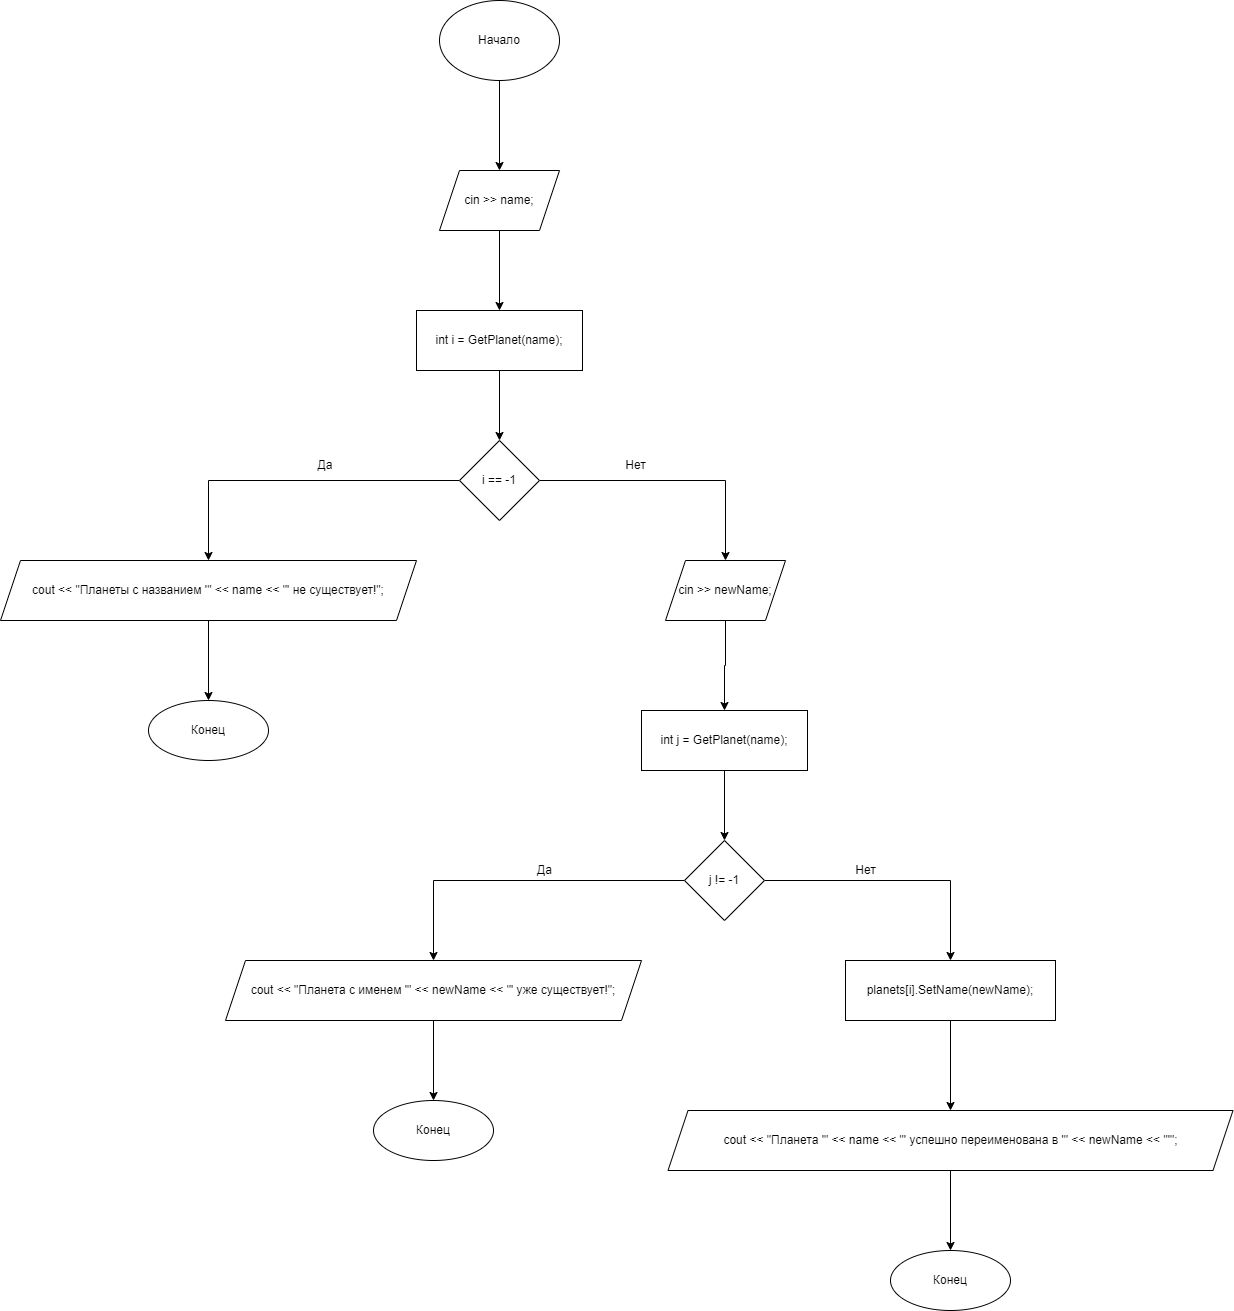

The diagram above was exported from draw.io. Its source (the exported page's mxGraphModel, read from the mxfile embedded in the PNG):
<mxGraphModel dx="1865" dy="649" grid="1" gridSize="10" guides="1" tooltips="1" connect="1" arrows="1" fold="1" page="1" pageScale="1" pageWidth="827" pageHeight="1169" math="0" shadow="0">
  <root>
    <mxCell id="0" />
    <mxCell id="1" parent="0" />
    <mxCell id="NbzvQ5DiCoWYN1XuFfyF-2" value="" style="edgeStyle=orthogonalEdgeStyle;rounded=0;orthogonalLoop=1;jettySize=auto;html=1;" parent="1" source="NbzvQ5DiCoWYN1XuFfyF-3" target="NbzvQ5DiCoWYN1XuFfyF-5" edge="1">
      <mxGeometry relative="1" as="geometry" />
    </mxCell>
    <mxCell id="NbzvQ5DiCoWYN1XuFfyF-3" value="Начало" style="ellipse;whiteSpace=wrap;html=1;" parent="1" vertex="1">
      <mxGeometry x="354" y="40" width="120" height="80" as="geometry" />
    </mxCell>
    <mxCell id="NbzvQ5DiCoWYN1XuFfyF-4" value="" style="edgeStyle=orthogonalEdgeStyle;rounded=0;orthogonalLoop=1;jettySize=auto;html=1;" parent="1" source="NbzvQ5DiCoWYN1XuFfyF-5" target="NbzvQ5DiCoWYN1XuFfyF-7" edge="1">
      <mxGeometry relative="1" as="geometry" />
    </mxCell>
    <mxCell id="NbzvQ5DiCoWYN1XuFfyF-5" value="cin &gt;&gt; name;" style="shape=parallelogram;perimeter=parallelogramPerimeter;whiteSpace=wrap;html=1;fixedSize=1;" parent="1" vertex="1">
      <mxGeometry x="354" y="210" width="120" height="60" as="geometry" />
    </mxCell>
    <mxCell id="NbzvQ5DiCoWYN1XuFfyF-6" value="" style="edgeStyle=orthogonalEdgeStyle;rounded=0;orthogonalLoop=1;jettySize=auto;html=1;" parent="1" source="NbzvQ5DiCoWYN1XuFfyF-7" target="NbzvQ5DiCoWYN1XuFfyF-10" edge="1">
      <mxGeometry relative="1" as="geometry" />
    </mxCell>
    <mxCell id="NbzvQ5DiCoWYN1XuFfyF-7" value="int i = GetPlanet(name);" style="whiteSpace=wrap;html=1;" parent="1" vertex="1">
      <mxGeometry x="331" y="350" width="166" height="60" as="geometry" />
    </mxCell>
    <mxCell id="NbzvQ5DiCoWYN1XuFfyF-8" value="" style="edgeStyle=orthogonalEdgeStyle;rounded=0;orthogonalLoop=1;jettySize=auto;html=1;" parent="1" source="NbzvQ5DiCoWYN1XuFfyF-10" target="NbzvQ5DiCoWYN1XuFfyF-12" edge="1">
      <mxGeometry relative="1" as="geometry" />
    </mxCell>
    <mxCell id="NbzvQ5DiCoWYN1XuFfyF-9" value="" style="edgeStyle=orthogonalEdgeStyle;rounded=0;orthogonalLoop=1;jettySize=auto;html=1;" parent="1" source="NbzvQ5DiCoWYN1XuFfyF-10" edge="1">
      <mxGeometry relative="1" as="geometry">
        <mxPoint x="640" y="600" as="targetPoint" />
      </mxGeometry>
    </mxCell>
    <mxCell id="NbzvQ5DiCoWYN1XuFfyF-10" value="i == -1" style="rhombus;whiteSpace=wrap;html=1;" parent="1" vertex="1">
      <mxGeometry x="374" y="480" width="80" height="80" as="geometry" />
    </mxCell>
    <mxCell id="NbzvQ5DiCoWYN1XuFfyF-11" value="" style="edgeStyle=orthogonalEdgeStyle;rounded=0;orthogonalLoop=1;jettySize=auto;html=1;" parent="1" source="NbzvQ5DiCoWYN1XuFfyF-12" target="NbzvQ5DiCoWYN1XuFfyF-13" edge="1">
      <mxGeometry relative="1" as="geometry" />
    </mxCell>
    <mxCell id="NbzvQ5DiCoWYN1XuFfyF-12" value="cout &amp;lt;&amp;lt; &quot;Планеты с названием '&quot; &amp;lt;&amp;lt; name &amp;lt;&amp;lt; &quot;' не существует!&quot;;" style="shape=parallelogram;perimeter=parallelogramPerimeter;whiteSpace=wrap;html=1;fixedSize=1;" parent="1" vertex="1">
      <mxGeometry x="-85" y="600" width="416" height="60" as="geometry" />
    </mxCell>
    <mxCell id="NbzvQ5DiCoWYN1XuFfyF-13" value="Конец" style="ellipse;whiteSpace=wrap;html=1;" parent="1" vertex="1">
      <mxGeometry x="63" y="740" width="120" height="60" as="geometry" />
    </mxCell>
    <mxCell id="NbzvQ5DiCoWYN1XuFfyF-35" style="edgeStyle=orthogonalEdgeStyle;rounded=0;orthogonalLoop=1;jettySize=auto;html=1;entryX=0.5;entryY=0;entryDx=0;entryDy=0;" parent="1" source="NbzvQ5DiCoWYN1XuFfyF-18" target="NbzvQ5DiCoWYN1XuFfyF-27" edge="1">
      <mxGeometry relative="1" as="geometry" />
    </mxCell>
    <mxCell id="NbzvQ5DiCoWYN1XuFfyF-18" value="cin &amp;gt;&amp;gt; newName;" style="shape=parallelogram;perimeter=parallelogramPerimeter;whiteSpace=wrap;html=1;fixedSize=1;" parent="1" vertex="1">
      <mxGeometry x="580" y="600" width="120" height="60" as="geometry" />
    </mxCell>
    <mxCell id="NbzvQ5DiCoWYN1XuFfyF-26" value="" style="edgeStyle=orthogonalEdgeStyle;rounded=0;orthogonalLoop=1;jettySize=auto;html=1;" parent="1" source="NbzvQ5DiCoWYN1XuFfyF-27" target="NbzvQ5DiCoWYN1XuFfyF-30" edge="1">
      <mxGeometry relative="1" as="geometry" />
    </mxCell>
    <mxCell id="NbzvQ5DiCoWYN1XuFfyF-27" value="int j = GetPlanet(name);" style="whiteSpace=wrap;html=1;" parent="1" vertex="1">
      <mxGeometry x="556" y="750" width="166" height="60" as="geometry" />
    </mxCell>
    <mxCell id="NbzvQ5DiCoWYN1XuFfyF-28" value="" style="edgeStyle=orthogonalEdgeStyle;rounded=0;orthogonalLoop=1;jettySize=auto;html=1;" parent="1" source="NbzvQ5DiCoWYN1XuFfyF-30" target="NbzvQ5DiCoWYN1XuFfyF-32" edge="1">
      <mxGeometry relative="1" as="geometry" />
    </mxCell>
    <mxCell id="NbzvQ5DiCoWYN1XuFfyF-29" value="" style="edgeStyle=orthogonalEdgeStyle;rounded=0;orthogonalLoop=1;jettySize=auto;html=1;" parent="1" source="NbzvQ5DiCoWYN1XuFfyF-30" edge="1">
      <mxGeometry relative="1" as="geometry">
        <mxPoint x="865" y="999.9999999999998" as="targetPoint" />
      </mxGeometry>
    </mxCell>
    <mxCell id="NbzvQ5DiCoWYN1XuFfyF-30" value="j != -1" style="rhombus;whiteSpace=wrap;html=1;" parent="1" vertex="1">
      <mxGeometry x="599" y="880" width="80" height="80" as="geometry" />
    </mxCell>
    <mxCell id="NbzvQ5DiCoWYN1XuFfyF-31" value="" style="edgeStyle=orthogonalEdgeStyle;rounded=0;orthogonalLoop=1;jettySize=auto;html=1;" parent="1" source="NbzvQ5DiCoWYN1XuFfyF-32" target="NbzvQ5DiCoWYN1XuFfyF-33" edge="1">
      <mxGeometry relative="1" as="geometry" />
    </mxCell>
    <mxCell id="NbzvQ5DiCoWYN1XuFfyF-32" value="cout &amp;lt;&amp;lt; &quot;Планета с именем '&quot; &amp;lt;&amp;lt; newName &amp;lt;&amp;lt; &quot;' уже существует!&quot;;" style="shape=parallelogram;perimeter=parallelogramPerimeter;whiteSpace=wrap;html=1;fixedSize=1;" parent="1" vertex="1">
      <mxGeometry x="140" y="1000" width="416" height="60" as="geometry" />
    </mxCell>
    <mxCell id="NbzvQ5DiCoWYN1XuFfyF-33" value="Конец" style="ellipse;whiteSpace=wrap;html=1;" parent="1" vertex="1">
      <mxGeometry x="288" y="1140" width="120" height="60" as="geometry" />
    </mxCell>
    <mxCell id="NbzvQ5DiCoWYN1XuFfyF-38" value="" style="edgeStyle=orthogonalEdgeStyle;rounded=0;orthogonalLoop=1;jettySize=auto;html=1;" parent="1" source="NbzvQ5DiCoWYN1XuFfyF-36" target="NbzvQ5DiCoWYN1XuFfyF-37" edge="1">
      <mxGeometry relative="1" as="geometry" />
    </mxCell>
    <mxCell id="NbzvQ5DiCoWYN1XuFfyF-36" value="planets[i].SetName(newName);" style="rounded=0;whiteSpace=wrap;html=1;" parent="1" vertex="1">
      <mxGeometry x="760" y="1000" width="210" height="60" as="geometry" />
    </mxCell>
    <mxCell id="NbzvQ5DiCoWYN1XuFfyF-40" value="" style="edgeStyle=orthogonalEdgeStyle;rounded=0;orthogonalLoop=1;jettySize=auto;html=1;" parent="1" source="NbzvQ5DiCoWYN1XuFfyF-37" target="NbzvQ5DiCoWYN1XuFfyF-39" edge="1">
      <mxGeometry relative="1" as="geometry" />
    </mxCell>
    <mxCell id="NbzvQ5DiCoWYN1XuFfyF-37" value="cout &lt;&lt; &quot;Планета '&quot; &lt;&lt; name &lt;&lt; &quot;' успешно переименована в '&quot; &lt;&lt; newName &lt;&lt; &quot;'&quot;;" style="shape=parallelogram;perimeter=parallelogramPerimeter;whiteSpace=wrap;html=1;fixedSize=1;rounded=0;" parent="1" vertex="1">
      <mxGeometry x="582.5" y="1150" width="565" height="60" as="geometry" />
    </mxCell>
    <mxCell id="NbzvQ5DiCoWYN1XuFfyF-39" value="Конец" style="ellipse;whiteSpace=wrap;html=1;rounded=0;" parent="1" vertex="1">
      <mxGeometry x="805" y="1290" width="120" height="60" as="geometry" />
    </mxCell>
    <mxCell id="eWPRkDTskWivq3uzV77v-1" value="Да" style="text;html=1;strokeColor=none;fillColor=none;align=center;verticalAlign=middle;whiteSpace=wrap;rounded=0;" parent="1" vertex="1">
      <mxGeometry x="210" y="490" width="60" height="30" as="geometry" />
    </mxCell>
    <mxCell id="eWPRkDTskWivq3uzV77v-2" value="Нет" style="text;html=1;align=center;verticalAlign=middle;resizable=0;points=[];autosize=1;strokeColor=none;fillColor=none;" parent="1" vertex="1">
      <mxGeometry x="530" y="495" width="40" height="20" as="geometry" />
    </mxCell>
    <mxCell id="eWPRkDTskWivq3uzV77v-3" value="Да" style="text;html=1;align=center;verticalAlign=middle;resizable=0;points=[];autosize=1;strokeColor=none;fillColor=none;" parent="1" vertex="1">
      <mxGeometry x="444" y="900" width="30" height="20" as="geometry" />
    </mxCell>
    <mxCell id="eWPRkDTskWivq3uzV77v-4" value="Нет" style="text;html=1;align=center;verticalAlign=middle;resizable=0;points=[];autosize=1;strokeColor=none;fillColor=none;" parent="1" vertex="1">
      <mxGeometry x="760" y="900" width="40" height="20" as="geometry" />
    </mxCell>
  </root>
</mxGraphModel>